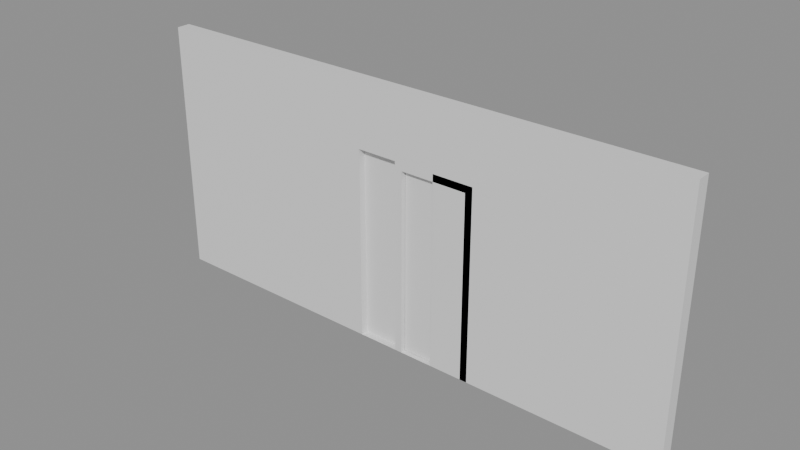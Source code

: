 # Source: e0623_after.blend  (saved by Blender 5.2.44; exported with 4.5.12 LTS)
import bpy
from mathutils import Matrix  # noqa: F401  (used for matrix-valued properties, if any)

bpy.ops.wm.read_factory_settings(use_empty=True)
scene = bpy.context.scene
scene.name = 'Scene'

# ---- materials (node trees are filled in below, after node groups)
mat_muro_pintura_gris = bpy.data.materials.new('Muro_Pintura_Gris')
mat_marco_negro = bpy.data.materials.new('Marco_Negro')
mat_madera_roble = bpy.data.materials.new('Madera_Roble')

# ---- material node trees
mat_muro_pintura_gris.use_nodes = True; mat_muro_pintura_gris.node_tree.nodes.clear()
_N = mat_muro_pintura_gris.node_tree.nodes; _L = mat_muro_pintura_gris.node_tree.links
n0 = _N.new('ShaderNodeBsdfPrincipled'); n0.name = 'Principled BSDF'; n0.location = (-200, 100)
n0.inputs[3].default_value = 1.45
n0.inputs[10].default_value = 0.005
n1 = _N.new('ShaderNodeOutputMaterial'); n1.name = 'Material Output'; n1.location = (200, 100)
_L.new(n0.outputs[0], n1.inputs[0])
n1.is_active_output = True
mat_marco_negro.use_nodes = True; mat_marco_negro.node_tree.nodes.clear()
_N = mat_marco_negro.node_tree.nodes; _L = mat_marco_negro.node_tree.links
n0 = _N.new('ShaderNodeBsdfPrincipled'); n0.name = 'Principled BSDF'; n0.location = (-200, 100)
n0.inputs[3].default_value = 1.45
n0.inputs[10].default_value = 0.005
n1 = _N.new('ShaderNodeOutputMaterial'); n1.name = 'Material Output'; n1.location = (200, 100)
_L.new(n0.outputs[0], n1.inputs[0])
n1.is_active_output = True
mat_madera_roble.use_nodes = True; mat_madera_roble.node_tree.nodes.clear()
_N = mat_madera_roble.node_tree.nodes; _L = mat_madera_roble.node_tree.links
n0 = _N.new('ShaderNodeBsdfPrincipled'); n0.name = 'Principled BSDF'; n0.location = (-200, 100)
n0.inputs[3].default_value = 1.45
n0.inputs[10].default_value = 0.005
n1 = _N.new('ShaderNodeOutputMaterial'); n1.name = 'Material Output'; n1.location = (200, 100)
_L.new(n0.outputs[0], n1.inputs[0])
n1.is_active_output = True

# ---- meshes
me_muro_principal_cuerpo_mesh = bpy.data.meshes.new('Muro_Principal_Cuerpo_mesh')
me_muro_principal_cuerpo_mesh.from_pydata([(0.0, 0.0, 0.0), (6.0, 0.0, 0.0), (3.45, 0.07875, 0.0), (6.0, 0.15, 0.0), (0.0, 0.15, 0.0), (2.55, 0.07875, 0.0), (0.0, 0.0, 2.8), (6.0, 0.0, 2.8), (6.0, 0.15, 2.8), (3.45, 0.07875, 2.1), (0.0, 0.15, 2.8), (2.55, 0.07875, 2.1), (2.55, 0.0, 0.0), (3.45, 0.0, 0.0), (2.55, 0.0, 2.1), (3.45, 0.0, 2.1)], [], [(2, 13, 1, 3, 4, 0, 12, 5), (6, 7, 8, 10), (13, 1, 7, 6, 0, 12, 14, 15), (1, 3, 8, 7), (3, 4, 10, 8), (4, 0, 6, 10), (2, 13, 12, 5), (14, 11, 9, 15), (15, 9, 2, 13), (2, 9, 11, 5), (12, 5, 11, 14)])
me_muro_principal_cuerpo_mesh.materials.append(mat_muro_pintura_gris)
me_muro_principal_cuerpo_mesh.materials.append(None)
me_muro_principal_cuerpo_mesh.update()
me_puerta_entrada_jamba_izq_mesh = bpy.data.meshes.new('Puerta_Entrada_Jamba_Izq_mesh')
me_puerta_entrada_jamba_izq_mesh.from_pydata([(0.0, 0.0, 0.0), (0.08, 0.0, 0.0), (0.08, 0.15, 0.0), (0.0, 0.15, 0.0), (0.0, 0.0, 2.1), (0.08, 0.0, 2.1), (0.08, 0.15, 2.1), (0.0, 0.15, 2.1)], [], [(0, 1, 2, 3), (4, 5, 6, 7), (0, 1, 5, 4), (1, 2, 6, 5), (2, 3, 7, 6), (3, 0, 4, 7)])
me_puerta_entrada_jamba_izq_mesh.materials.append(mat_marco_negro)
me_puerta_entrada_jamba_izq_mesh.update()
me_puerta_entrada_jamba_der_mesh = bpy.data.meshes.new('Puerta_Entrada_Jamba_Der_mesh')
me_puerta_entrada_jamba_der_mesh.from_pydata([(0.0, 0.0, 0.0), (0.08, 0.0, 0.0), (0.08, 0.15, 0.0), (0.0, 0.15, 0.0), (0.0, 0.0, 2.1), (0.08, 0.0, 2.1), (0.08, 0.15, 2.1), (0.0, 0.15, 2.1)], [], [(0, 1, 2, 3), (4, 5, 6, 7), (0, 1, 5, 4), (1, 2, 6, 5), (2, 3, 7, 6), (3, 0, 4, 7)])
me_puerta_entrada_jamba_der_mesh.materials.append(mat_marco_negro)
me_puerta_entrada_jamba_der_mesh.update()
me_puerta_entrada_dintel_mesh = bpy.data.meshes.new('Puerta_Entrada_Dintel_mesh')
me_puerta_entrada_dintel_mesh.from_pydata([(0.0, 0.0, 0.0), (0.74, 0.0, 0.0), (0.74, 0.15, 0.0), (0.0, 0.15, 0.0), (0.0, 0.0, 0.08), (0.74, 0.0, 0.08), (0.74, 0.15, 0.08), (0.0, 0.15, 0.08)], [], [(0, 1, 2, 3), (4, 5, 6, 7), (0, 1, 5, 4), (1, 2, 6, 5), (2, 3, 7, 6), (3, 0, 4, 7)])
me_puerta_entrada_dintel_mesh.materials.append(mat_marco_negro)
me_puerta_entrada_dintel_mesh.update()
me_puerta_entrada_panel_mesh = bpy.data.meshes.new('Puerta_Entrada_Panel_mesh')
me_puerta_entrada_panel_mesh.from_pydata([(0.0, 0.0, 0.0), (0.73, 0.0, 0.0), (0.73, 0.04, 0.0), (0.0, 0.04, 0.0), (0.0, 0.0, 2.01), (0.73, 0.0, 2.01), (0.73, 0.04, 2.01), (0.0, 0.04, 2.01)], [], [(0, 1, 2, 3), (4, 5, 6, 7), (0, 1, 5, 4), (1, 2, 6, 5), (2, 3, 7, 6), (3, 0, 4, 7)])
me_puerta_entrada_panel_mesh.materials.append(mat_madera_roble)
me_puerta_entrada_panel_mesh.update()

# ---- objects
ob_muro_principal = bpy.data.objects.new('Muro_Principal', None)
ob_muro_principal_cuerpo = bpy.data.objects.new('Muro_Principal_Cuerpo', me_muro_principal_cuerpo_mesh)
ob_puerta_entrada = bpy.data.objects.new('Puerta_Entrada', None)
ob_puerta_entrada_jamba_izq = bpy.data.objects.new('Puerta_Entrada_Jamba_Izq', me_puerta_entrada_jamba_izq_mesh)
ob_puerta_entrada_jamba_der = bpy.data.objects.new('Puerta_Entrada_Jamba_Der', me_puerta_entrada_jamba_der_mesh)
ob_puerta_entrada_dintel = bpy.data.objects.new('Puerta_Entrada_Dintel', me_puerta_entrada_dintel_mesh)
ob_puerta_entrada_panel = bpy.data.objects.new('Puerta_Entrada_Panel', me_puerta_entrada_panel_mesh)

# ---- transforms, parenting, visibility, modifiers, constraints
ob_muro_principal.location = (0.0, 0.0, 0.0)
ob_muro_principal.empty_display_type = 'ARROWS'
ob_muro_principal_cuerpo.parent = ob_muro_principal
ob_muro_principal_cuerpo.location = (0.0, 0.0, 0.0)
ob_puerta_entrada.location = (3.0, 0.0, 0.0)
ob_puerta_entrada.empty_display_type = 'ARROWS'
ob_puerta_entrada_jamba_izq.parent = ob_puerta_entrada
ob_puerta_entrada_jamba_izq.location = (0.0, 0.0, 0.0)
ob_puerta_entrada_jamba_der.parent = ob_puerta_entrada
ob_puerta_entrada_jamba_der.location = (0.82, 0.0, 0.0)
ob_puerta_entrada_dintel.parent = ob_puerta_entrada
ob_puerta_entrada_dintel.location = (0.08, 0.0, 2.02)
ob_puerta_entrada_panel.parent = ob_puerta_entrada
ob_puerta_entrada_panel.location = (0.085, 0.055, 0.005)

# ---- collection membership
scene.collection.objects.link(ob_muro_principal)
scene.collection.objects.link(ob_muro_principal_cuerpo)
scene.collection.objects.link(ob_puerta_entrada)
scene.collection.objects.link(ob_puerta_entrada_jamba_izq)
scene.collection.objects.link(ob_puerta_entrada_jamba_der)
scene.collection.objects.link(ob_puerta_entrada_dintel)
scene.collection.objects.link(ob_puerta_entrada_panel)

# ---- scene / render settings (as saved in the file)
scene.frame_start = 1; scene.frame_end = 250; scene.frame_set(1)
scene.render.engine = 'BLENDER_EEVEE_NEXT'
scene.render.bake_bias = 0.0
scene.render.bake_samples = 0
scene.render.compositor_device = 'GPU'
scene.eevee.use_volume_custom_range = False
scene.eevee.fast_gi_thickness_near = 0.1
scene.eevee.fast_gi_thickness_far = 0.0
scene.eevee.ray_tracing_options.screen_trace_thickness = 0.1
bpy.context.view_layer.update()

# ---- added for rendering (the .blend has no active camera and no usable light): camera, sun + grey world if the file has none
cam_auto = bpy.data.cameras.new('AutoCamera')
cam_auto.lens = 50.0
cam_auto.sensor_width = 36.0
cam_auto.clip_end = 1000.0
ob_auto_camera = bpy.data.objects.new('AutoCamera', cam_auto)
scene.collection.objects.link(ob_auto_camera)
ob_auto_camera.location = (9.12765, -7.27818, 6.30212)
ob_auto_camera.rotation_euler = (1.09748, -7.21219e-08, 0.694738)
scene.camera = ob_auto_camera
light_auto_sun = bpy.data.lights.new('AutoSun', 'SUN')
light_auto_sun.energy = 3.0
light_auto_sun.angle = 0.0523599
ob_auto_sun = bpy.data.objects.new('AutoSun', light_auto_sun)
scene.collection.objects.link(ob_auto_sun)
ob_auto_sun.rotation_euler = (0.872665, 0.174533, 0.523599)
if scene.world is None:
    world_auto = bpy.data.worlds.new('AutoWorld')
    world_auto.color = (0.3, 0.3, 0.3)
    scene.world = world_auto
bpy.context.view_layer.update()
